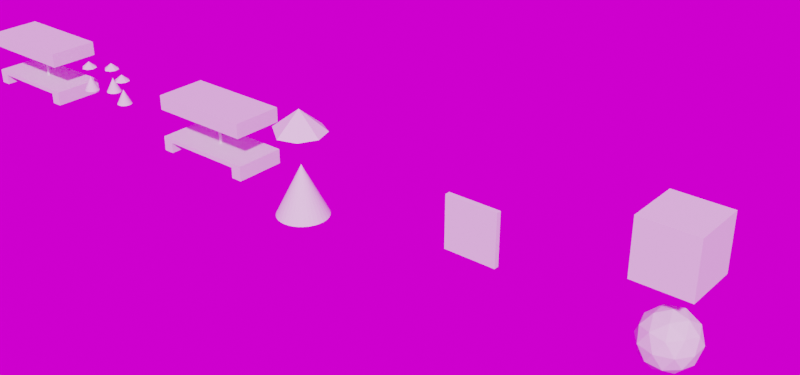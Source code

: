 # Source: demo_assets.blend  (saved by Blender 4.2.66; exported with 4.5.12 LTS)
import bpy
from mathutils import Matrix  # noqa: F401  (used for matrix-valued properties, if any)

bpy.ops.wm.read_factory_settings(use_empty=True)
scene = bpy.context.scene
scene.name = 'Scene'

# ---- collections
col_objects = bpy.data.collections.new('Objects'); scene.collection.children.link(col_objects)
col_table1 = bpy.data.collections.new('Table1'); col_objects.children.link(col_table1)
col_sphere1 = bpy.data.collections.new('Sphere1'); col_objects.children.link(col_sphere1)
col_wall1 = bpy.data.collections.new('Wall1'); col_objects.children.link(col_wall1)
col_cone = bpy.data.collections.new('Cone'); col_objects.children.link(col_cone)
col_table_with_cones = bpy.data.collections.new('Table_With_Cones'); col_objects.children.link(col_table_with_cones)

# ---- images (referenced by path relative to the original .blend; pixels are not part of the script)
import os
ASSET_DIR = os.environ.get("B2B_ASSET_DIR", "")  # directory of the original .blend (textures are referenced by path, not embedded)
HERE = os.path.dirname(os.path.abspath(__file__))  # packed textures are extracted next to this script under _unpacked/

def load_image(name, relpath, width, height, colorspace="sRGB"):
    """Load a texture the original file referenced (path relative to the .blend, or extracted next to this script)."""
    p = next((c for c in (os.path.join(HERE, relpath), os.path.join(ASSET_DIR, relpath)) if relpath and os.path.exists(c)), "")
    if p:
        img = bpy.data.images.load(p, check_existing=True)
        img.name = name
    else:  # same state as the original file: an image datablock whose file is absent (Cycles renders it pink)
        img = bpy.data.images.new(name, width, height)
        img.source = "FILE"
        img.filepath = "//" + (relpath or name)
    img.colorspace_settings.name = colorspace
    return img
img_allskyfree_sky_epicbluesunset_equirect_png = load_image('AllSkyFree_Sky_EpicBlueSunset_Equirect.png', 'AllSkyFree_Sky_EpicBlueSunset_Equirect.png', 1024, 1024, 'sRGB')

# ---- materials (node trees are filled in below, after node groups)
mat_material_1 = bpy.data.materials.new('Material_1')
mat_material_2 = bpy.data.materials.new('Material_2')

# ---- material node trees
mat_material_1.use_nodes = True; mat_material_1.node_tree.nodes.clear()
_N = mat_material_1.node_tree.nodes; _L = mat_material_1.node_tree.links
n0 = _N.new('ShaderNodeBsdfPrincipled'); n0.name = 'Principled BSDF'; n0.location = (10, 300)
n1 = _N.new('ShaderNodeOutputMaterial'); n1.name = 'Material Output'; n1.location = (300, 300)
_L.new(n0.outputs[0], n1.inputs[0])
n1.is_active_output = True
mat_material_2.use_nodes = True; mat_material_2.node_tree.nodes.clear()
_N = mat_material_2.node_tree.nodes; _L = mat_material_2.node_tree.links
n0 = _N.new('ShaderNodeBsdfPrincipled'); n0.name = 'Principled BSDF'; n0.location = (10, 300)
n1 = _N.new('ShaderNodeOutputMaterial'); n1.name = 'Material Output'; n1.location = (300, 300)
_L.new(n0.outputs[0], n1.inputs[0])
n1.is_active_output = True

# ---- world
world_world = bpy.data.worlds.new('World'); scene.world = world_world
world_world.use_nodes = True; world_world.node_tree.nodes.clear()
_N = world_world.node_tree.nodes; _L = world_world.node_tree.links
n0 = _N.new('ShaderNodeOutputWorld'); n0.name = 'World Output'; n0.location = (300, 300)
n1 = _N.new('ShaderNodeTexEnvironment'); n1.name = 'Environment Texture'; n1.location = (-337, 303)
n1.image = img_allskyfree_sky_epicbluesunset_equirect_png
n2 = _N.new('ShaderNodeEmission'); n2.name = 'Emission'; n2.location = (16, 326)
_L.new(n2.outputs[0], n0.inputs[0])
_L.new(n1.outputs[0], n2.inputs[0])
n0.is_active_output = True
world_world.color = (0.05088, 0.05088, 0.05088)
world_world.probe_resolution = '128'
world_world.use_sun_shadow = False
world_world.sun_shadow_jitter_overblur = 0.0

# ---- meshes
me_table_lod_0 = bpy.data.meshes.new('table_lod_0')
me_table_lod_0.from_pydata([(-1.0, -1.0, -1.0), (-1.0, -1.0, 1.0), (-1.0, 1.0, -1.0), (-1.0, 1.0, 1.0), (1.0, -1.0, -1.0), (1.0, -1.0, 1.0), (1.0, 1.0, -1.0), (1.0, 1.0, 1.0), (-0.7988, 1.0, 1.0), (0.7876, 1.0, 1.0), (0.7876, -1.0, 1.0), (-0.7988, -1.0, 1.0), (-1.0, -1.0, 6.389), (-1.0, 1.0, 6.389), (0.7876, 1.0, 6.389), (1.0, 1.0, 6.389), (1.0, -1.0, 6.389), (-0.7988, -1.0, 6.389), (-0.7988, 1.0, 6.389), (0.7876, -1.0, 6.389)], [], [(0, 1, 3, 2), (2, 3, 8, 9, 7, 6), (6, 7, 5, 4), (4, 5, 10, 11, 1, 0), (2, 6, 4, 0), (7, 9, 14, 15), (9, 10, 19, 14), (9, 8, 11, 10), (18, 13, 12, 17), (15, 14, 19, 16), (10, 5, 16, 19), (8, 3, 13, 18), (5, 7, 15, 16), (11, 8, 18, 17), (3, 1, 12, 13), (1, 11, 17, 12)])
_uv = me_table_lod_0.uv_layers.new(name='UVMap')
_uv.uv.foreach_set('vector', [0.375, 0.0, 0.625, 0.0, 0.625, 0.25, 0.375, 0.25, 0.375, 0.25, 0.625, 0.25, 0.625, 0.2751, 0.625, 0.4734, 0.625, 0.5, 0.375, 0.5, 0.375, 0.5, 0.625, 0.5, 0.625, 0.75, 0.375, 0.75, 0.375, 0.75, 0.625, 0.75, 0.625, 0.7766, 0.625, 0.9749, 0.625, 1.0, 0.375, 1.0, 0.125, 0.5, 0.375, 0.5, 0.375, 0.75, 0.125, 0.75, 0.625, 0.5, 0.625, 0.4734, 0.625, 0.4734, 0.625, 0.5, 0.6516, 0.5, 0.6516, 0.75, 0.6516, 0.75, 0.6516, 0.5, 0.6516, 0.5, 0.8499, 0.5, 0.8499, 0.75, 0.6516, 0.75, 0.8499, 0.5, 0.875, 0.5, 0.875, 0.75, 0.8499, 0.75, 0.625, 0.5, 0.6516, 0.5, 0.6516, 0.75, 0.625, 0.75, 0.625, 0.7766, 0.625, 0.75, 0.625, 0.75, 0.625, 0.7766, 0.625, 0.2751, 0.625, 0.25, 0.625, 0.25, 0.625, 0.2751, 0.625, 0.75, 0.625, 0.5, 0.625, 0.5, 0.625, 0.75, 0.8499, 0.75, 0.8499, 0.5, 0.8499, 0.5, 0.8499, 0.75, 0.625, 0.25, 0.625, 0.0, 0.625, 0.0, 0.625, 0.25, 0.625, 1.0, 0.625, 0.9749, 0.625, 0.9749, 0.625, 1.0])
me_table_lod_0.materials.append(mat_material_1)
me_table_lod_0.update()
me_table_lod_1 = bpy.data.meshes.new('table_lod_1')
me_table_lod_1.from_pydata([(-1.0, -1.0, -1.0), (-1.0, 1.0, -1.0), (1.0, -1.0, -1.0), (1.0, 1.0, -1.0), (-1.0, -1.0, 6.389), (-1.0, 1.0, 6.389), (1.0, 1.0, 6.389), (1.0, -1.0, 6.389)], [], [(1, 3, 2, 0), (5, 1, 0, 4), (7, 2, 3, 6), (2, 7, 4, 0), (1, 5, 6, 3), (4, 7, 6, 5)])
_uv = me_table_lod_1.uv_layers.new(name='UVMap')
_uv.uv.foreach_set('vector', [0.125, 0.5, 0.375, 0.5, 0.375, 0.75, 0.125, 0.75, 0.0, 0.0, 0.125, 0.5, 0.125, 0.75, 0.0, 0.0, 0.0, 0.0, 0.375, 0.75, 0.375, 0.5, 0.0, 0.0, 0.375, 0.75, 0.0, 0.0, 0.0, 0.0, 0.125, 0.75, 0.125, 0.5, 0.0, 0.0, 0.0, 0.0, 0.375, 0.5, 0.0, 0.0, 0.0, 0.0, 0.0, 0.0, 0.0, 0.0])
me_table_lod_1.materials.append(mat_material_2)
me_table_lod_1.update()
me_table_lod_1_001 = bpy.data.meshes.new('table_lod_1.001')
me_table_lod_1_001.from_pydata([], [], [])
_uv = me_table_lod_1_001.uv_layers.new(name='UVMap')
_uv.uv.foreach_set('vector', [])
me_table_lod_1_001.materials.append(mat_material_2)
me_table_lod_1_001.update()
me_cylinder = bpy.data.meshes.new('Cylinder')
me_cylinder.from_pydata([(0.0, 1.0, -1.0), (0.0, 1.0, 1.0), (0.1951, 0.9808, -1.0), (0.1951, 0.9808, 1.0), (0.3827, 0.9239, -1.0), (0.3827, 0.9239, 1.0), (0.5556, 0.8315, -1.0), (0.5556, 0.8315, 1.0), (0.7071, 0.7071, -1.0), (0.7071, 0.7071, 1.0), (0.8315, 0.5556, -1.0), (0.8315, 0.5556, 1.0), (0.9239, 0.3827, -1.0), (0.9239, 0.3827, 1.0), (0.9808, 0.1951, -1.0), (0.9808, 0.1951, 1.0), (1.0, 0.0, -1.0), (1.0, 0.0, 1.0), (0.9808, -0.1951, -1.0), (0.9808, -0.1951, 1.0), (0.9239, -0.3827, -1.0), (0.9239, -0.3827, 1.0), (0.8315, -0.5556, -1.0), (0.8315, -0.5556, 1.0), (0.7071, -0.7071, -1.0), (0.7071, -0.7071, 1.0), (0.5556, -0.8315, -1.0), (0.5556, -0.8315, 1.0), (0.3827, -0.9239, -1.0), (0.3827, -0.9239, 1.0), (0.1951, -0.9808, -1.0), (0.1951, -0.9808, 1.0), (0.0, -1.0, -1.0), (0.0, -1.0, 1.0), (-0.1951, -0.9808, -1.0), (-0.1951, -0.9808, 1.0), (-0.3827, -0.9239, -1.0), (-0.3827, -0.9239, 1.0), (-0.5556, -0.8315, -1.0), (-0.5556, -0.8315, 1.0), (-0.7071, -0.7071, -1.0), (-0.7071, -0.7071, 1.0), (-0.8315, -0.5556, -1.0), (-0.8315, -0.5556, 1.0), (-0.9239, -0.3827, -1.0), (-0.9239, -0.3827, 1.0), (-0.9808, -0.1951, -1.0), (-0.9808, -0.1951, 1.0), (-1.0, 0.0, -1.0), (-1.0, 0.0, 1.0), (-0.9808, 0.1951, -1.0), (-0.9808, 0.1951, 1.0), (-0.9239, 0.3827, -1.0), (-0.9239, 0.3827, 1.0), (-0.8315, 0.5556, -1.0), (-0.8315, 0.5556, 1.0), (-0.7071, 0.7071, -1.0), (-0.7071, 0.7071, 1.0), (-0.5556, 0.8315, -1.0), (-0.5556, 0.8315, 1.0), (-0.3827, 0.9239, -1.0), (-0.3827, 0.9239, 1.0), (-0.1951, 0.9808, -1.0), (-0.1951, 0.9808, 1.0)], [], [(0, 1, 3, 2), (2, 3, 5, 4), (4, 5, 7, 6), (6, 7, 9, 8), (8, 9, 11, 10), (10, 11, 13, 12), (12, 13, 15, 14), (14, 15, 17, 16), (16, 17, 19, 18), (18, 19, 21, 20), (20, 21, 23, 22), (22, 23, 25, 24), (24, 25, 27, 26), (26, 27, 29, 28), (28, 29, 31, 30), (30, 31, 33, 32), (32, 33, 35, 34), (34, 35, 37, 36), (36, 37, 39, 38), (38, 39, 41, 40), (40, 41, 43, 42), (42, 43, 45, 44), (44, 45, 47, 46), (46, 47, 49, 48), (48, 49, 51, 50), (50, 51, 53, 52), (52, 53, 55, 54), (54, 55, 57, 56), (56, 57, 59, 58), (58, 59, 61, 60), (3, 1, 63, 61, 59, 57, 55, 53, 51, 49, 47, 45, 43, 41, 39, 37, 35, 33, 31, 29, 27, 25, 23, 21, 19, 17, 15, 13, 11, 9, 7, 5), (60, 61, 63, 62), (62, 63, 1, 0), (0, 2, 4, 6, 8, 10, 12, 14, 16, 18, 20, 22, 24, 26, 28, 30, 32, 34, 36, 38, 40, 42, 44, 46, 48, 50, 52, 54, 56, 58, 60, 62)])
_uv = me_cylinder.uv_layers.new(name='UVMap')
_uv.uv.foreach_set('vector', [1.0, 0.5, 1.0, 1.0, 0.9688, 1.0, 0.9688, 0.5, 0.9688, 0.5, 0.9688, 1.0, 0.9375, 1.0, 0.9375, 0.5, 0.9375, 0.5, 0.9375, 1.0, 0.9062, 1.0, 0.9062, 0.5, 0.9062, 0.5, 0.9062, 1.0, 0.875, 1.0, 0.875, 0.5, 0.875, 0.5, 0.875, 1.0, 0.8438, 1.0, 0.8438, 0.5, 0.8438, 0.5, 0.8438, 1.0, 0.8125, 1.0, 0.8125, 0.5, 0.8125, 0.5, 0.8125, 1.0, 0.7812, 1.0, 0.7812, 0.5, 0.7812, 0.5, 0.7812, 1.0, 0.75, 1.0, 0.75, 0.5, 0.75, 0.5, 0.75, 1.0, 0.7188, 1.0, 0.7188, 0.5, 0.7188, 0.5, 0.7188, 1.0, 0.6875, 1.0, 0.6875, 0.5, 0.6875, 0.5, 0.6875, 1.0, 0.6562, 1.0, 0.6562, 0.5, 0.6562, 0.5, 0.6562, 1.0, 0.625, 1.0, 0.625, 0.5, 0.625, 0.5, 0.625, 1.0, 0.5938, 1.0, 0.5938, 0.5, 0.5938, 0.5, 0.5938, 1.0, 0.5625, 1.0, 0.5625, 0.5, 0.5625, 0.5, 0.5625, 1.0, 0.5312, 1.0, 0.5312, 0.5, 0.5312, 0.5, 0.5312, 1.0, 0.5, 1.0, 0.5, 0.5, 0.5, 0.5, 0.5, 1.0, 0.4688, 1.0, 0.4688, 0.5, 0.4688, 0.5, 0.4688, 1.0, 0.4375, 1.0, 0.4375, 0.5, 0.4375, 0.5, 0.4375, 1.0, 0.4062, 1.0, 0.4062, 0.5, 0.4062, 0.5, 0.4062, 1.0, 0.375, 1.0, 0.375, 0.5, 0.375, 0.5, 0.375, 1.0, 0.3438, 1.0, 0.3438, 0.5, 0.3438, 0.5, 0.3438, 1.0, 0.3125, 1.0, 0.3125, 0.5, 0.3125, 0.5, 0.3125, 1.0, 0.2812, 1.0, 0.2812, 0.5, 0.2812, 0.5, 0.2812, 1.0, 0.25, 1.0, 0.25, 0.5, 0.25, 0.5, 0.25, 1.0, 0.2188, 1.0, 0.2188, 0.5, 0.2188, 0.5, 0.2188, 1.0, 0.1875, 1.0, 0.1875, 0.5, 0.1875, 0.5, 0.1875, 1.0, 0.1562, 1.0, 0.1562, 0.5, 0.1562, 0.5, 0.1562, 1.0, 0.125, 1.0, 0.125, 0.5, 0.125, 0.5, 0.125, 1.0, 0.09375, 1.0, 0.09375, 0.5, 0.09375, 0.5, 0.09375, 1.0, 0.0625, 1.0, 0.0625, 0.5, 0.2968, 0.4854, 0.25, 0.49, 0.2032, 0.4854, 0.1582, 0.4717, 0.1167, 0.4496, 0.08029, 0.4197, 0.05045, 0.3833, 0.02827, 0.3418, 0.01461, 0.2968, 0.01, 0.25, 0.01461, 0.2032, 0.02827, 0.1582, 0.05045, 0.1167, 0.08029, 0.08029, 0.1167, 0.05045, 0.1582, 0.02827, 0.2032, 0.01461, 0.25, 0.01, 0.2968, 0.01461, 0.3418, 0.02827, 0.3833, 0.05045, 0.4197, 0.08029, 0.4496, 0.1167, 0.4717, 0.1582, 0.4854, 0.2032, 0.49, 0.25, 0.4854, 0.2968, 0.4717, 0.3418, 0.4496, 0.3833, 0.4197, 0.4197, 0.3833, 0.4496, 0.3418, 0.4717, 0.0625, 0.5, 0.0625, 1.0, 0.03125, 1.0, 0.03125, 0.5, 0.03125, 0.5, 0.03125, 1.0, 0.0, 1.0, 0.0, 0.5, 0.75, 0.49, 0.7968, 0.4854, 0.8418, 0.4717, 0.8833, 0.4496, 0.9197, 0.4197, 0.9496, 0.3833, 0.9717, 0.3418, 0.9854, 0.2968, 0.99, 0.25, 0.9854, 0.2032, 0.9717, 0.1582, 0.9496, 0.1167, 0.9197, 0.08029, 0.8833, 0.05045, 0.8418, 0.02827, 0.7968, 0.01461, 0.75, 0.01, 0.7032, 0.01461, 0.6582, 0.02827, 0.6167, 0.05045, 0.5803, 0.08029, 0.5504, 0.1167, 0.5283, 0.1582, 0.5146, 0.2032, 0.51, 0.25, 0.5146, 0.2968, 0.5283, 0.3418, 0.5504, 0.3833, 0.5803, 0.4197, 0.6167, 0.4496, 0.6582, 0.4717, 0.7032, 0.4854])
me_cylinder.update()
me_sphere_lod_0 = bpy.data.meshes.new('Sphere_LOD_0')
me_sphere_lod_0.from_pydata([(0.0, 0.0, -1.0), (0.7236, -0.5257, -0.4472), (-0.2764, -0.8506, -0.4472), (-0.8944, 0.0, -0.4472), (-0.2764, 0.8506, -0.4472), (0.7236, 0.5257, -0.4472), (0.2764, -0.8506, 0.4472), (-0.7236, -0.5257, 0.4472), (-0.7236, 0.5257, 0.4472), (0.2764, 0.8506, 0.4472), (0.8944, 0.0, 0.4472), (0.0, 0.0, 1.0), (-0.1625, -0.5, -0.8507), (0.4253, -0.309, -0.8507), (0.2629, -0.809, -0.5257), (0.8506, 0.0, -0.5257), (0.4253, 0.309, -0.8507), (-0.5257, 0.0, -0.8507), (-0.6882, -0.5, -0.5257), (-0.1625, 0.5, -0.8507), (-0.6882, 0.5, -0.5257), (0.2629, 0.809, -0.5257), (0.9511, -0.309, 0.0), (0.9511, 0.309, 0.0), (0.0, -1.0, 0.0), (0.5878, -0.809, 0.0), (-0.9511, -0.309, 0.0), (-0.5878, -0.809, 0.0), (-0.5878, 0.809, 0.0), (-0.9511, 0.309, 0.0), (0.5878, 0.809, 0.0), (0.0, 1.0, 0.0), (0.6882, -0.5, 0.5257), (-0.2629, -0.809, 0.5257), (-0.8506, 0.0, 0.5257), (-0.2629, 0.809, 0.5257), (0.6882, 0.5, 0.5257), (0.1625, -0.5, 0.8507), (0.5257, 0.0, 0.8507), (-0.4253, -0.309, 0.8507), (-0.4253, 0.309, 0.8507), (0.1625, 0.5, 0.8507)], [], [(0, 13, 12), (1, 13, 15), (0, 12, 17), (0, 17, 19), (0, 19, 16), (1, 15, 22), (2, 14, 24), (3, 18, 26), (4, 20, 28), (5, 21, 30), (1, 22, 25), (2, 24, 27), (3, 26, 29), (4, 28, 31), (5, 30, 23), (6, 32, 37), (7, 33, 39), (8, 34, 40), (9, 35, 41), (10, 36, 38), (38, 41, 11), (38, 36, 41), (36, 9, 41), (41, 40, 11), (41, 35, 40), (35, 8, 40), (40, 39, 11), (40, 34, 39), (34, 7, 39), (39, 37, 11), (39, 33, 37), (33, 6, 37), (37, 38, 11), (37, 32, 38), (32, 10, 38), (23, 36, 10), (23, 30, 36), (30, 9, 36), (31, 35, 9), (31, 28, 35), (28, 8, 35), (29, 34, 8), (29, 26, 34), (26, 7, 34), (27, 33, 7), (27, 24, 33), (24, 6, 33), (25, 32, 6), (25, 22, 32), (22, 10, 32), (30, 31, 9), (30, 21, 31), (21, 4, 31), (28, 29, 8), (28, 20, 29), (20, 3, 29), (26, 27, 7), (26, 18, 27), (18, 2, 27), (24, 25, 6), (24, 14, 25), (14, 1, 25), (22, 23, 10), (22, 15, 23), (15, 5, 23), (16, 21, 5), (16, 19, 21), (19, 4, 21), (19, 20, 4), (19, 17, 20), (17, 3, 20), (17, 18, 3), (17, 12, 18), (12, 2, 18), (15, 16, 5), (15, 13, 16), (13, 0, 16), (12, 14, 2), (12, 13, 14), (13, 1, 14)])
_uv = me_sphere_lod_0.uv_layers.new(name='UVMap')
_uv.uv.foreach_set('vector', [0.1818, 0.0, 0.2273, 0.07873, 0.1364, 0.07873, 0.2727, 0.1575, 0.3182, 0.07873, 0.3636, 0.1575, 0.9091, 0.0, 0.9545, 0.07873, 0.8636, 0.07873, 0.7273, 0.0, 0.7727, 0.07873, 0.6818, 0.07873, 0.5455, 0.0, 0.5909, 0.07873, 0.5, 0.07873, 0.2727, 0.1575, 0.3636, 0.1575, 0.3182, 0.2362, 0.09091, 0.1575, 0.1818, 0.1575, 0.1364, 0.2362, 0.8182, 0.1575, 0.9091, 0.1575, 0.8636, 0.2362, 0.6364, 0.1575, 0.7273, 0.1575, 0.6818, 0.2362, 0.4545, 0.1575, 0.5455, 0.1575, 0.5, 0.2362, 0.2727, 0.1575, 0.3182, 0.2362, 0.2273, 0.2362, 0.09091, 0.1575, 0.1364, 0.2362, 0.04546, 0.2362, 0.8182, 0.1575, 0.8636, 0.2362, 0.7727, 0.2362, 0.6364, 0.1575, 0.6818, 0.2362, 0.5909, 0.2362, 0.4545, 0.1575, 0.5, 0.2362, 0.4091, 0.2362, 0.1818, 0.3149, 0.2727, 0.3149, 0.2273, 0.3937, 0.0, 0.3149, 0.09091, 0.3149, 0.04546, 0.3937, 0.7273, 0.3149, 0.8182, 0.3149, 0.7727, 0.3937, 0.5455, 0.3149, 0.6364, 0.3149, 0.5909, 0.3937, 0.3636, 0.3149, 0.4545, 0.3149, 0.4091, 0.3937, 0.4091, 0.3937, 0.5, 0.3937, 0.4545, 0.4724, 0.4091, 0.3937, 0.4545, 0.3149, 0.5, 0.3937, 0.4545, 0.3149, 0.5455, 0.3149, 0.5, 0.3937, 0.5909, 0.3937, 0.6818, 0.3937, 0.6364, 0.4724, 0.5909, 0.3937, 0.6364, 0.3149, 0.6818, 0.3937, 0.6364, 0.3149, 0.7273, 0.3149, 0.6818, 0.3937, 0.7727, 0.3937, 0.8636, 0.3937, 0.8182, 0.4724, 0.7727, 0.3937, 0.8182, 0.3149, 0.8636, 0.3937, 0.8182, 0.3149, 0.9091, 0.3149, 0.8636, 0.3937, 0.04546, 0.3937, 0.1364, 0.3937, 0.09091, 0.4724, 0.04546, 0.3937, 0.09091, 0.3149, 0.1364, 0.3937, 0.09091, 0.3149, 0.1818, 0.3149, 0.1364, 0.3937, 0.2273, 0.3937, 0.3182, 0.3937, 0.2727, 0.4724, 0.2273, 0.3937, 0.2727, 0.3149, 0.3182, 0.3937, 0.2727, 0.3149, 0.3636, 0.3149, 0.3182, 0.3937, 0.4091, 0.2362, 0.4545, 0.3149, 0.3636, 0.3149, 0.4091, 0.2362, 0.5, 0.2362, 0.4545, 0.3149, 0.5, 0.2362, 0.5455, 0.3149, 0.4545, 0.3149, 0.5909, 0.2362, 0.6364, 0.3149, 0.5455, 0.3149, 0.5909, 0.2362, 0.6818, 0.2362, 0.6364, 0.3149, 0.6818, 0.2362, 0.7273, 0.3149, 0.6364, 0.3149, 0.7727, 0.2362, 0.8182, 0.3149, 0.7273, 0.3149, 0.7727, 0.2362, 0.8636, 0.2362, 0.8182, 0.3149, 0.8636, 0.2362, 0.9091, 0.3149, 0.8182, 0.3149, 0.04546, 0.2362, 0.09091, 0.3149, 0.0, 0.3149, 0.04546, 0.2362, 0.1364, 0.2362, 0.09091, 0.3149, 0.1364, 0.2362, 0.1818, 0.3149, 0.09091, 0.3149, 0.2273, 0.2362, 0.2727, 0.3149, 0.1818, 0.3149, 0.2273, 0.2362, 0.3182, 0.2362, 0.2727, 0.3149, 0.3182, 0.2362, 0.3636, 0.3149, 0.2727, 0.3149, 0.5, 0.2362, 0.5909, 0.2362, 0.5455, 0.3149, 0.5, 0.2362, 0.5455, 0.1575, 0.5909, 0.2362, 0.5455, 0.1575, 0.6364, 0.1575, 0.5909, 0.2362, 0.6818, 0.2362, 0.7727, 0.2362, 0.7273, 0.3149, 0.6818, 0.2362, 0.7273, 0.1575, 0.7727, 0.2362, 0.7273, 0.1575, 0.8182, 0.1575, 0.7727, 0.2362, 0.8636, 0.2362, 0.9545, 0.2362, 0.9091, 0.3149, 0.8636, 0.2362, 0.9091, 0.1575, 0.9545, 0.2362, 0.9091, 0.1575, 1.0, 0.1575, 0.9545, 0.2362, 0.1364, 0.2362, 0.2273, 0.2362, 0.1818, 0.3149, 0.1364, 0.2362, 0.1818, 0.1575, 0.2273, 0.2362, 0.1818, 0.1575, 0.2727, 0.1575, 0.2273, 0.2362, 0.3182, 0.2362, 0.4091, 0.2362, 0.3636, 0.3149, 0.3182, 0.2362, 0.3636, 0.1575, 0.4091, 0.2362, 0.3636, 0.1575, 0.4545, 0.1575, 0.4091, 0.2362, 0.5, 0.07873, 0.5455, 0.1575, 0.4545, 0.1575, 0.5, 0.07873, 0.5909, 0.07873, 0.5455, 0.1575, 0.5909, 0.07873, 0.6364, 0.1575, 0.5455, 0.1575, 0.6818, 0.07873, 0.7273, 0.1575, 0.6364, 0.1575, 0.6818, 0.07873, 0.7727, 0.07873, 0.7273, 0.1575, 0.7727, 0.07873, 0.8182, 0.1575, 0.7273, 0.1575, 0.8636, 0.07873, 0.9091, 0.1575, 0.8182, 0.1575, 0.8636, 0.07873, 0.9545, 0.07873, 0.9091, 0.1575, 0.9545, 0.07873, 1.0, 0.1575, 0.9091, 0.1575, 0.3636, 0.1575, 0.4091, 0.07873, 0.4545, 0.1575, 0.3636, 0.1575, 0.3182, 0.07873, 0.4091, 0.07873, 0.3182, 0.07873, 0.3636, 0.0, 0.4091, 0.07873, 0.1364, 0.07873, 0.1818, 0.1575, 0.09091, 0.1575, 0.1364, 0.07873, 0.2273, 0.07873, 0.1818, 0.1575, 0.2273, 0.07873, 0.2727, 0.1575, 0.1818, 0.1575])
me_sphere_lod_0.update()
me_sphere_lod_1 = bpy.data.meshes.new('Sphere_LOD_1')
me_sphere_lod_1.from_pydata([(-1.0, -1.0, -1.0), (-1.0, -1.0, 1.0), (-1.0, 1.0, -1.0), (-1.0, 1.0, 1.0), (1.0, -1.0, -1.0), (1.0, -1.0, 1.0), (1.0, 1.0, -1.0), (1.0, 1.0, 1.0)], [], [(0, 1, 3, 2), (2, 3, 7, 6), (6, 7, 5, 4), (4, 5, 1, 0), (2, 6, 4, 0), (7, 3, 1, 5)])
_uv = me_sphere_lod_1.uv_layers.new(name='UVMap')
_uv.uv.foreach_set('vector', [0.375, 0.0, 0.625, 0.0, 0.625, 0.25, 0.375, 0.25, 0.375, 0.25, 0.625, 0.25, 0.625, 0.5, 0.375, 0.5, 0.375, 0.5, 0.625, 0.5, 0.625, 0.75, 0.375, 0.75, 0.375, 0.75, 0.625, 0.75, 0.625, 1.0, 0.375, 1.0, 0.125, 0.5, 0.375, 0.5, 0.375, 0.75, 0.125, 0.75, 0.625, 0.5, 0.875, 0.5, 0.875, 0.75, 0.625, 0.75])
me_sphere_lod_1.update()
me_wall_lod_0 = bpy.data.meshes.new('wall_lod_0')
me_wall_lod_0.from_pydata([(-1.0, -1.0, -1.0), (-1.0, -1.0, 1.0), (-1.0, 1.0, -1.0), (-1.0, 1.0, 1.0), (1.0, -1.0, -1.0), (1.0, -1.0, 1.0), (1.0, 1.0, -1.0), (1.0, 1.0, 1.0)], [], [(0, 1, 3, 2), (2, 3, 7, 6), (6, 7, 5, 4), (4, 5, 1, 0), (2, 6, 4, 0), (7, 3, 1, 5)])
_uv = me_wall_lod_0.uv_layers.new(name='UVMap')
_uv.uv.foreach_set('vector', [0.375, 0.0, 0.625, 0.0, 0.625, 0.25, 0.375, 0.25, 0.375, 0.25, 0.625, 0.25, 0.625, 0.5, 0.375, 0.5, 0.375, 0.5, 0.625, 0.5, 0.625, 0.75, 0.375, 0.75, 0.375, 0.75, 0.625, 0.75, 0.625, 1.0, 0.375, 1.0, 0.125, 0.5, 0.375, 0.5, 0.375, 0.75, 0.125, 0.75, 0.625, 0.5, 0.875, 0.5, 0.875, 0.75, 0.625, 0.75])
me_wall_lod_0.update()
me_cone = bpy.data.meshes.new('Cone')
me_cone.from_pydata([(0.0, 1.0, -1.0), (0.1951, 0.9808, -1.0), (0.3827, 0.9239, -1.0), (0.5556, 0.8315, -1.0), (0.7071, 0.7071, -1.0), (0.8315, 0.5556, -1.0), (0.9239, 0.3827, -1.0), (0.9808, 0.1951, -1.0), (1.0, 0.0, -1.0), (0.9808, -0.1951, -1.0), (0.9239, -0.3827, -1.0), (0.8315, -0.5556, -1.0), (0.7071, -0.7071, -1.0), (0.5556, -0.8315, -1.0), (0.3827, -0.9239, -1.0), (0.1951, -0.9808, -1.0), (0.0, -1.0, -1.0), (-0.1951, -0.9808, -1.0), (-0.3827, -0.9239, -1.0), (-0.5556, -0.8315, -1.0), (-0.7071, -0.7071, -1.0), (-0.8315, -0.5556, -1.0), (-0.9239, -0.3827, -1.0), (-0.9808, -0.1951, -1.0), (-1.0, 0.0, -1.0), (-0.9808, 0.1951, -1.0), (-0.9239, 0.3827, -1.0), (-0.8315, 0.5556, -1.0), (-0.7071, 0.7071, -1.0), (-0.5556, 0.8315, -1.0), (-0.3827, 0.9239, -1.0), (-0.1951, 0.9808, -1.0), (0.0, 0.0, 1.0)], [], [(0, 32, 1), (1, 32, 2), (2, 32, 3), (3, 32, 4), (4, 32, 5), (5, 32, 6), (6, 32, 7), (7, 32, 8), (8, 32, 9), (9, 32, 10), (10, 32, 11), (11, 32, 12), (12, 32, 13), (13, 32, 14), (14, 32, 15), (15, 32, 16), (16, 32, 17), (17, 32, 18), (18, 32, 19), (19, 32, 20), (20, 32, 21), (21, 32, 22), (22, 32, 23), (23, 32, 24), (24, 32, 25), (25, 32, 26), (26, 32, 27), (27, 32, 28), (28, 32, 29), (29, 32, 30), (0, 1, 2, 3, 4, 5, 6, 7, 8, 9, 10, 11, 12, 13, 14, 15, 16, 17, 18, 19, 20, 21, 22, 23, 24, 25, 26, 27, 28, 29, 30, 31), (30, 32, 31), (31, 32, 0)])
_uv = me_cone.uv_layers.new(name='UVMap')
_uv.uv.foreach_set('vector', [0.25, 0.49, 0.25, 0.25, 0.2968, 0.4854, 0.2968, 0.4854, 0.25, 0.25, 0.3418, 0.4717, 0.3418, 0.4717, 0.25, 0.25, 0.3833, 0.4496, 0.3833, 0.4496, 0.25, 0.25, 0.4197, 0.4197, 0.4197, 0.4197, 0.25, 0.25, 0.4496, 0.3833, 0.4496, 0.3833, 0.25, 0.25, 0.4717, 0.3418, 0.4717, 0.3418, 0.25, 0.25, 0.4854, 0.2968, 0.4854, 0.2968, 0.25, 0.25, 0.49, 0.25, 0.49, 0.25, 0.25, 0.25, 0.4854, 0.2032, 0.4854, 0.2032, 0.25, 0.25, 0.4717, 0.1582, 0.4717, 0.1582, 0.25, 0.25, 0.4496, 0.1167, 0.4496, 0.1167, 0.25, 0.25, 0.4197, 0.08029, 0.4197, 0.08029, 0.25, 0.25, 0.3833, 0.05045, 0.3833, 0.05045, 0.25, 0.25, 0.3418, 0.02827, 0.3418, 0.02827, 0.25, 0.25, 0.2968, 0.01461, 0.2968, 0.01461, 0.25, 0.25, 0.25, 0.01, 0.25, 0.01, 0.25, 0.25, 0.2032, 0.01461, 0.2032, 0.01461, 0.25, 0.25, 0.1582, 0.02827, 0.1582, 0.02827, 0.25, 0.25, 0.1167, 0.05045, 0.1167, 0.05045, 0.25, 0.25, 0.08029, 0.08029, 0.08029, 0.08029, 0.25, 0.25, 0.05045, 0.1167, 0.05045, 0.1167, 0.25, 0.25, 0.02827, 0.1582, 0.02827, 0.1582, 0.25, 0.25, 0.01461, 0.2032, 0.01461, 0.2032, 0.25, 0.25, 0.01, 0.25, 0.01, 0.25, 0.25, 0.25, 0.01461, 0.2968, 0.01461, 0.2968, 0.25, 0.25, 0.02827, 0.3418, 0.02827, 0.3418, 0.25, 0.25, 0.05045, 0.3833, 0.05045, 0.3833, 0.25, 0.25, 0.08029, 0.4197, 0.08029, 0.4197, 0.25, 0.25, 0.1167, 0.4496, 0.1167, 0.4496, 0.25, 0.25, 0.1582, 0.4717, 0.75, 0.49, 0.7968, 0.4854, 0.8418, 0.4717, 0.8833, 0.4496, 0.9197, 0.4197, 0.9496, 0.3833, 0.9717, 0.3418, 0.9854, 0.2968, 0.99, 0.25, 0.9854, 0.2032, 0.9717, 0.1582, 0.9496, 0.1167, 0.9197, 0.08029, 0.8833, 0.05045, 0.8418, 0.02827, 0.7968, 0.01461, 0.75, 0.01, 0.7032, 0.01461, 0.6582, 0.02827, 0.6167, 0.05045, 0.5803, 0.08029, 0.5504, 0.1167, 0.5283, 0.1582, 0.5146, 0.2032, 0.51, 0.25, 0.5146, 0.2968, 0.5283, 0.3418, 0.5504, 0.3833, 0.5803, 0.4197, 0.6167, 0.4496, 0.6582, 0.4717, 0.7032, 0.4854, 0.1582, 0.4717, 0.25, 0.25, 0.2032, 0.4854, 0.2032, 0.4854, 0.25, 0.25, 0.25, 0.49])
me_cone.update()
me_cone_001 = bpy.data.meshes.new('Cone.001')
me_cone_001.from_pydata([(0.1003, 1.019, -0.9998), (0.7912, 0.6493, -0.9997), (1.019, -0.1003, -0.9998), (0.6493, -0.7912, -0.9997), (-0.1003, -1.019, -0.9998), (-1.048, -0.3179, -0.9969), (-0.6493, 0.7912, -0.9997), (0.0, 0.0, -0.1367)], [], [(0, 7, 1), (1, 7, 2), (2, 7, 3), (3, 7, 4), (4, 7, 5), (5, 7, 6), (6, 7, 0), (4, 5, 6, 0, 1, 2, 3)])
_uv = me_cone_001.uv_layers.new(name='UVMap')
_uv.uv.foreach_set('vector', [0.273, 0.4831, 0.25, 0.25, 0.4311, 0.3986, 0.4311, 0.3986, 0.25, 0.25, 0.4831, 0.227, 0.4831, 0.227, 0.25, 0.25, 0.3986, 0.06892, 0.3986, 0.06892, 0.25, 0.25, 0.227, 0.01687, 0.227, 0.01687, 0.25, 0.25, 0.0429, 0.1872, 0.0429, 0.1872, 0.25, 0.25, 0.1014, 0.4311, 0.1014, 0.4311, 0.25, 0.25, 0.273, 0.4831, 0.727, 0.01687, 0.5429, 0.1872, 0.6014, 0.4311, 0.773, 0.4831, 0.9311, 0.3986, 0.9831, 0.227, 0.8986, 0.06892])
me_cone_001.update()

# ---- objects
ob_table1 = bpy.data.objects.new('Table1', None)
ob_collision_box = bpy.data.objects.new('collision_box', None)
ob_collision_box_001 = bpy.data.objects.new('collision_box.001', None)
ob_collision_box_002 = bpy.data.objects.new('collision_box.002', None)
ob_table_lod_0 = bpy.data.objects.new('table_lod_0', me_table_lod_0)
ob_table_lod_1 = bpy.data.objects.new('table_lod_1', me_table_lod_1)
ob_table_lod_4 = bpy.data.objects.new('table_lod_4', me_table_lod_1_001)
ob_cylinder_lod_0 = bpy.data.objects.new('cylinder_lod_0', me_cylinder)
ob_sphere1 = bpy.data.objects.new('Sphere1', None)
ob_collision_sphere = bpy.data.objects.new('collision_sphere', None)
ob_sphere_lod_0 = bpy.data.objects.new('Sphere_lod_0', me_sphere_lod_0)
ob_sphere_lod_1 = bpy.data.objects.new('Sphere_lod_1', me_sphere_lod_1)
ob_wall_lod_0 = bpy.data.objects.new('wall_lod_0', me_wall_lod_0)
ob_collision_box_003 = bpy.data.objects.new('collision_box.003', None)
ob_wall1 = bpy.data.objects.new('Wall1', None)
ob_cone_lod_1 = bpy.data.objects.new('Cone_lod_1', me_cone)
ob_cone_lod_3 = bpy.data.objects.new('Cone_lod_3', me_cone_001)
ob_table1_002 = bpy.data.objects.new('Table1.002', None)
ob_table_with_cones = bpy.data.objects.new('Table_With_Cones', None)
ob_cone = bpy.data.objects.new('Cone', None)
ob_cone_001 = bpy.data.objects.new('Cone.001', None)
ob_cone_002 = bpy.data.objects.new('Cone.002', None)

# ---- transforms, parenting, visibility, modifiers, constraints
ob_table1.location = (-4.24, 0.0, 0.0)
ob_collision_box.parent = ob_table1
ob_collision_box.location = (0.0, 0.0, 0.5015)
ob_collision_box.scale = (-2.108, 1.0, -0.07449)
ob_collision_box.empty_display_type = 'CUBE'
ob_collision_box_001.parent = ob_table1
ob_collision_box_001.location = (-1.899, 3.285e-08, 0.2131)
ob_collision_box_001.scale = (0.208, 1.0, -0.2065)
ob_collision_box_001.empty_display_type = 'CUBE'
ob_collision_box_002.parent = ob_table1
ob_collision_box_002.location = (1.881, 3.285e-08, 0.2131)
ob_collision_box_002.scale = (0.208, 1.0, -0.2065)
ob_collision_box_002.empty_display_type = 'CUBE'
ob_table_lod_0.parent = ob_table1
ob_table_lod_0.location = (0.0, 0.0, 0.505)
ob_table_lod_0.scale = (2.101, 1.0, -0.07876)
ob_table_lod_1.parent = ob_table1
ob_table_lod_1.location = (0.0, 0.0, 2.194)
ob_table_lod_1.scale = (2.101, 1.0, -0.07876)
ob_table_lod_1.hide_viewport = True
ob_table_lod_4.parent = ob_table1
ob_table_lod_4.location = (0.0, 0.0, 4.126)
ob_table_lod_4.scale = (2.101, 1.0, -0.07876)
ob_table_lod_4.hide_viewport = True
ob_cylinder_lod_0.parent = ob_table1
ob_cylinder_lod_0.location = (0.0, 0.0, 1.247)
ob_cylinder_lod_0.scale = (-0.06044, -0.06044, -0.6942)
ob_sphere1.location = (14.52, 0.0, 0.0)
ob_collision_sphere.parent = ob_sphere1
ob_collision_sphere.location = (0.0, 0.0, 0.01)
ob_collision_sphere.empty_display_type = 'SPHERE'
ob_sphere_lod_0.parent = ob_sphere1
ob_sphere_lod_0.location = (0.0, 0.0, 0.0)
ob_sphere_lod_1.parent = ob_sphere1
ob_sphere_lod_1.location = (0.0, 0.0, 3.078)
ob_sphere_lod_1.hide_viewport = True
ob_wall_lod_0.parent = ob_wall1
ob_wall_lod_0.location = (0.0, 0.0, 1.01)
ob_wall_lod_0.scale = (1.0, -0.09842, 1.0)
ob_collision_box_003.parent = ob_wall1
ob_collision_box_003.location = (0.0, 0.0, 1.0)
ob_collision_box_003.scale = (1.0, -0.0916, 1.0)
ob_collision_box_003.empty_display_type = 'CUBE'
ob_wall1.location = (7.513, 0.0, 0.0)
ob_cone_lod_1.location = (0.0, 0.0, 0.0)
ob_cone_lod_3.location = (0.0, 0.0, 3.267)
ob_cone_lod_3.hide_viewport = True
ob_table1_002.parent = ob_table_with_cones
ob_table1_002.location = (0.0, 0.0, 0.0)
ob_table1_002.instance_type = 'COLLECTION'
ob_table_with_cones.location = (-11.05, 0.0, 0.0)
ob_table_with_cones.instance_type = 'COLLECTION'
ob_cone.parent = ob_table_with_cones
ob_cone.location = (-1.343, 0.1409, 0.8843)
ob_cone.scale = (0.3033, 0.3033, 0.3033)
ob_cone.instance_type = 'COLLECTION'
ob_cone_001.parent = ob_table_with_cones
ob_cone_001.location = (-0.471, 0.6116, 0.8843)
ob_cone_001.scale = (0.3033, 0.3033, 0.3033)
ob_cone_001.instance_type = 'COLLECTION'
ob_cone_002.parent = ob_table_with_cones
ob_cone_002.location = (0.9254, 0.07246, 0.8843)
ob_cone_002.scale = (0.3033, 0.3033, 0.3033)
ob_cone_002.instance_type = 'COLLECTION'
ob_table_with_cones.instance_collection = col_table1
ob_cone.instance_collection = col_cone
ob_cone_001.instance_collection = col_cone
ob_cone_002.instance_collection = col_cone

# ---- collection membership
col_table1.objects.link(ob_table1)
col_table1.objects.link(ob_collision_box)
col_table1.objects.link(ob_collision_box_001)
col_table1.objects.link(ob_collision_box_002)
col_table1.objects.link(ob_table_lod_0)
col_table1.objects.link(ob_table_lod_1)
col_table1.objects.link(ob_table_lod_4)
col_table1.objects.link(ob_cylinder_lod_0)
col_sphere1.objects.link(ob_sphere1)
col_sphere1.objects.link(ob_collision_sphere)
col_sphere1.objects.link(ob_sphere_lod_0)
col_sphere1.objects.link(ob_sphere_lod_1)
col_wall1.objects.link(ob_wall_lod_0)
col_wall1.objects.link(ob_collision_box_003)
col_wall1.objects.link(ob_wall1)
col_cone.objects.link(ob_cone_lod_1)
col_cone.objects.link(ob_cone_lod_3)
col_table_with_cones.objects.link(ob_table1_002)
col_table_with_cones.objects.link(ob_table_with_cones)
col_table_with_cones.objects.link(ob_cone)
col_table_with_cones.objects.link(ob_cone_001)
col_table_with_cones.objects.link(ob_cone_002)

# ---- scene / render settings (as saved in the file)
scene.frame_start = 1; scene.frame_end = 80; scene.frame_set(0)
scene.render.engine = 'BLENDER_EEVEE_NEXT'
scene.render.resolution_x = 1024
scene.render.resolution_y = 480
scene.render.simplify_subdivision = 3
scene.eevee.taa_samples = 4
scene.eevee.use_shadows = False
scene.eevee.ray_tracing_options.trace_max_roughness = 0.0
scene.view_settings.view_transform = 'Filmic'
bpy.context.view_layer.update()

# ---- added for rendering (the .blend has no active camera and no usable light): camera, sun
cam_auto = bpy.data.cameras.new('AutoCamera')
cam_auto.lens = 50.0
cam_auto.sensor_width = 36.0
cam_auto.clip_end = 1000.0
ob_auto_camera = bpy.data.objects.new('AutoCamera', cam_auto)
scene.collection.objects.link(ob_auto_camera)
ob_auto_camera.location = (25.3764, -24.9755, 18.2133)
ob_auto_camera.rotation_euler = (1.09748, -7.21219e-08, 0.694738)
scene.camera = ob_auto_camera
light_auto_sun = bpy.data.lights.new('AutoSun', 'SUN')
light_auto_sun.energy = 3.0
light_auto_sun.angle = 0.0523599
ob_auto_sun = bpy.data.objects.new('AutoSun', light_auto_sun)
scene.collection.objects.link(ob_auto_sun)
ob_auto_sun.rotation_euler = (0.872665, 0.174533, 0.523599)
bpy.context.view_layer.update()

